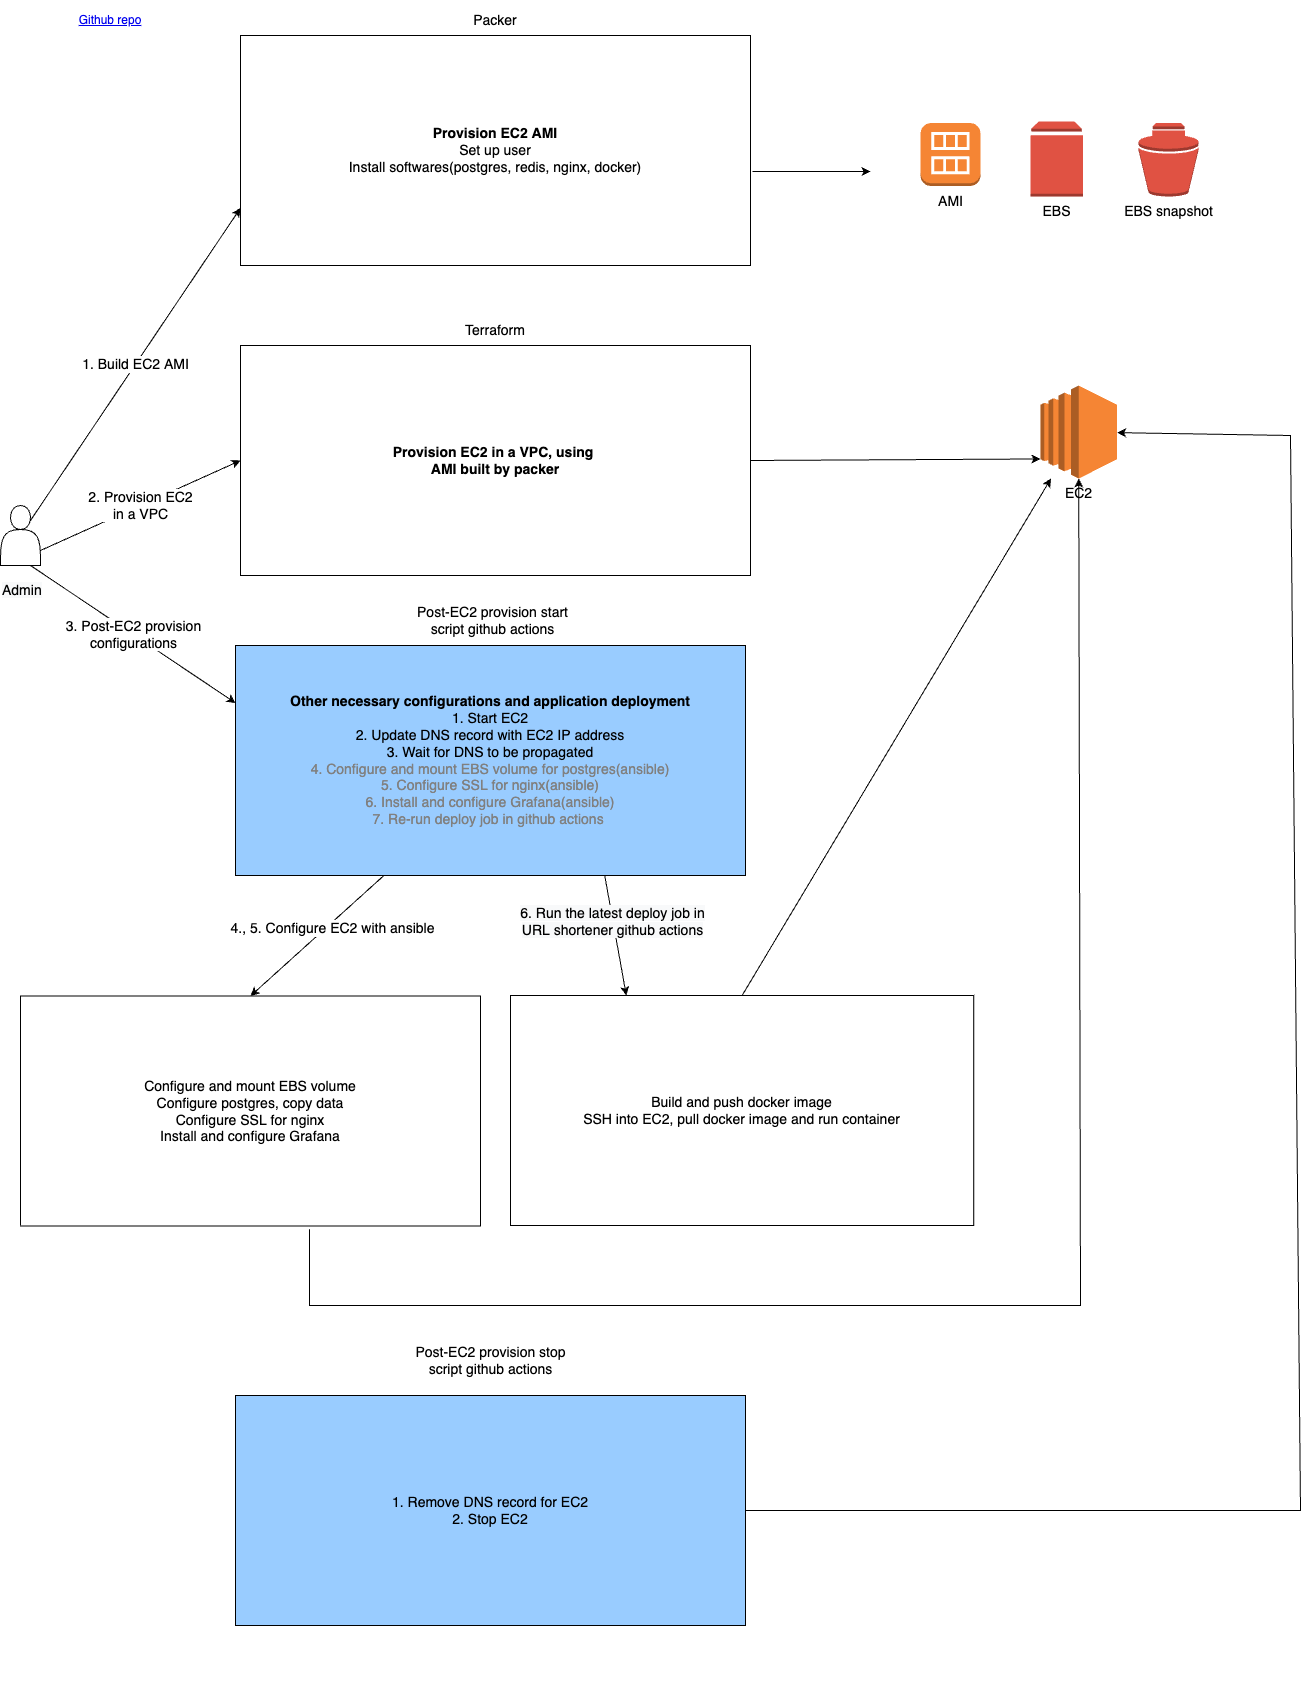

The diagram above was exported from draw.io. Its source (the exported page's mxGraphModel, read from the mxfile embedded in the PNG):
<mxGraphModel dx="1113" dy="598" grid="1" gridSize="10" guides="1" tooltips="1" connect="1" arrows="1" fold="1" page="1" pageScale="1" pageWidth="850" pageHeight="1100" math="0" shadow="0">
  <root>
    <mxCell id="0" />
    <mxCell id="1" parent="0" />
    <UserObject label="Github repo" link="https://github.com/hanchiang/url-shortener-infra" linkTarget="_blank" id="yCPW4YYZAV-ZCDgV7pqj-2">
      <mxCell style="text;html=1;strokeColor=none;fillColor=none;whiteSpace=wrap;align=center;verticalAlign=middle;fontColor=#0000EE;fontStyle=4;" parent="1" vertex="1">
        <mxGeometry x="70" y="5" width="100" height="40" as="geometry" />
      </mxCell>
    </UserObject>
    <mxCell id="yCPW4YYZAV-ZCDgV7pqj-6" value="" style="group" parent="1" connectable="0" vertex="1">
      <mxGeometry x="250" y="10" width="510" height="260" as="geometry" />
    </mxCell>
    <mxCell id="vgnFlMQn3vxzOvK-gfQz-1" value="&lt;b&gt;Provision EC2 AMI&lt;/b&gt;&lt;br&gt;Set up user&lt;br&gt;Install softwares(postgres, redis, nginx, docker)" style="rounded=0;whiteSpace=wrap;html=1;fontSize=14;" parent="yCPW4YYZAV-ZCDgV7pqj-6" vertex="1">
      <mxGeometry y="30" width="510" height="230" as="geometry" />
    </mxCell>
    <mxCell id="mO3bDJzKYFZFKXqqxq1W-1" value="&lt;font style=&quot;font-size: 14px;&quot;&gt;Packer&lt;/font&gt;" style="text;html=1;strokeColor=none;fillColor=none;align=center;verticalAlign=middle;whiteSpace=wrap;rounded=0;" parent="yCPW4YYZAV-ZCDgV7pqj-6" vertex="1">
      <mxGeometry x="225" width="60" height="30" as="geometry" />
    </mxCell>
    <mxCell id="yCPW4YYZAV-ZCDgV7pqj-8" value="" style="group" parent="1" connectable="0" vertex="1">
      <mxGeometry x="250" y="320" width="510" height="260" as="geometry" />
    </mxCell>
    <mxCell id="yCPW4YYZAV-ZCDgV7pqj-3" value="&lt;b&gt;Provision EC2 in a VPC, using&amp;nbsp;&lt;br&gt;AMI built by packer&lt;/b&gt;" style="rounded=0;whiteSpace=wrap;html=1;fontSize=14;" parent="yCPW4YYZAV-ZCDgV7pqj-8" vertex="1">
      <mxGeometry y="30" width="510" height="230" as="geometry" />
    </mxCell>
    <mxCell id="yCPW4YYZAV-ZCDgV7pqj-5" value="&lt;font style=&quot;font-size: 14px;&quot;&gt;Terraform&lt;/font&gt;" style="text;html=1;strokeColor=none;fillColor=none;align=center;verticalAlign=middle;whiteSpace=wrap;rounded=0;" parent="yCPW4YYZAV-ZCDgV7pqj-8" vertex="1">
      <mxGeometry x="225" width="60" height="30" as="geometry" />
    </mxCell>
    <mxCell id="yCPW4YYZAV-ZCDgV7pqj-10" value="" style="group" parent="1" connectable="0" vertex="1">
      <mxGeometry x="250" y="660" width="510" height="290" as="geometry" />
    </mxCell>
    <UserObject label="URL shortener backend" link="https://github.com/hanchiang/url-shortener-backend" linkTarget="_blank" id="MmKbnzukpLliCKFh5JBB-1">
      <mxCell style="text;html=1;strokeColor=none;fillColor=none;whiteSpace=wrap;align=center;verticalAlign=middle;fontColor=#0000EE;fontStyle=4;" parent="yCPW4YYZAV-ZCDgV7pqj-10" vertex="1">
        <mxGeometry x="365" y="176" width="140" height="40" as="geometry" />
      </mxCell>
    </UserObject>
    <mxCell id="ZxSRZZ3jOg7It4IbfBTy-2" value="" style="group" parent="yCPW4YYZAV-ZCDgV7pqj-10" connectable="0" vertex="1">
      <mxGeometry x="-5" y="-50" width="510" height="270" as="geometry" />
    </mxCell>
    <mxCell id="yCPW4YYZAV-ZCDgV7pqj-11" value="&lt;b&gt;Other necessary configurations and application deployment&lt;/b&gt;&lt;br&gt;1. Start EC2&lt;br&gt;2. Update DNS record with EC2 IP address&lt;br&gt;3. Wait for DNS to be propagated&lt;br&gt;&lt;font color=&quot;#808080&quot;&gt;4. Configure and mount EBS volume for postgres(ansible)&lt;br&gt;5. Configure SSL for nginx(ansible)&lt;br&gt;6. Install and configure Grafana(ansible)&lt;br&gt;7. Re-run deploy job in github actions&amp;nbsp;&lt;/font&gt;" style="rounded=0;whiteSpace=wrap;html=1;fontSize=14;fillColor=#99CCFF;" parent="ZxSRZZ3jOg7It4IbfBTy-2" vertex="1">
      <mxGeometry y="40" width="510" height="230" as="geometry" />
    </mxCell>
    <mxCell id="yCPW4YYZAV-ZCDgV7pqj-12" value="&lt;font style=&quot;font-size: 14px;&quot;&gt;Post-EC2 provision start script github actions&lt;/font&gt;" style="text;html=1;strokeColor=none;fillColor=none;align=center;verticalAlign=middle;whiteSpace=wrap;rounded=0;" parent="ZxSRZZ3jOg7It4IbfBTy-2" vertex="1">
      <mxGeometry x="180" width="155" height="30" as="geometry" />
    </mxCell>
    <mxCell id="KrHEv5CIgHfjCmO_K94Z-2" value="" style="group" parent="1" connectable="0" vertex="1">
      <mxGeometry x="10" y="510" width="60" height="100" as="geometry" />
    </mxCell>
    <mxCell id="dBlVSApMQO116e2EOIvV-1" value="" style="shape=actor;whiteSpace=wrap;html=1;" parent="KrHEv5CIgHfjCmO_K94Z-2" vertex="1">
      <mxGeometry width="40" height="60" as="geometry" />
    </mxCell>
    <mxCell id="KrHEv5CIgHfjCmO_K94Z-1" value="&lt;span style=&quot;color: rgb(0, 0, 0); font-family: Helvetica; font-size: 14px; font-style: normal; font-variant-ligatures: normal; font-variant-caps: normal; font-weight: 400; letter-spacing: normal; orphans: 2; text-align: center; text-indent: 0px; text-transform: none; widows: 2; word-spacing: 0px; -webkit-text-stroke-width: 0px; background-color: rgb(248, 249, 250); text-decoration-thickness: initial; text-decoration-style: initial; text-decoration-color: initial; float: none; display: inline !important;&quot;&gt;Admin&lt;/span&gt;" style="text;whiteSpace=wrap;html=1;" parent="KrHEv5CIgHfjCmO_K94Z-2" vertex="1">
      <mxGeometry y="70" width="60" height="30" as="geometry" />
    </mxCell>
    <mxCell id="KrHEv5CIgHfjCmO_K94Z-4" value="&lt;font style=&quot;font-size: 14px;&quot;&gt;1. Build EC2 AMI&lt;/font&gt;" style="endArrow=classic;html=1;rounded=0;entryX=0;entryY=0.75;entryDx=0;entryDy=0;exitX=0.75;exitY=0.25;exitDx=0;exitDy=0;exitPerimeter=0;" parent="1" source="dBlVSApMQO116e2EOIvV-1" target="vgnFlMQn3vxzOvK-gfQz-1" edge="1">
      <mxGeometry width="50" height="50" relative="1" as="geometry">
        <mxPoint x="120" y="440" as="sourcePoint" />
        <mxPoint x="170" y="390" as="targetPoint" />
      </mxGeometry>
    </mxCell>
    <mxCell id="8Hpg63XxrAcR0jbQCIsY-1" value="&lt;font style=&quot;font-size: 14px;&quot;&gt;2. Provision EC2&lt;br&gt;in a VPC&lt;/font&gt;" style="endArrow=classic;html=1;rounded=0;exitX=1;exitY=0.75;exitDx=0;exitDy=0;entryX=0;entryY=0.5;entryDx=0;entryDy=0;" parent="1" source="dBlVSApMQO116e2EOIvV-1" target="yCPW4YYZAV-ZCDgV7pqj-3" edge="1">
      <mxGeometry width="50" height="50" relative="1" as="geometry">
        <mxPoint x="120" y="530" as="sourcePoint" />
        <mxPoint x="170" y="480" as="targetPoint" />
      </mxGeometry>
    </mxCell>
    <mxCell id="8Hpg63XxrAcR0jbQCIsY-2" value="&lt;font style=&quot;font-size: 14px;&quot;&gt;3. Post-EC2 provision&lt;br&gt;configurations&lt;/font&gt;" style="endArrow=classic;html=1;rounded=0;fontSize=14;exitX=0.75;exitY=1;exitDx=0;exitDy=0;entryX=0;entryY=0.25;entryDx=0;entryDy=0;" parent="1" source="dBlVSApMQO116e2EOIvV-1" target="yCPW4YYZAV-ZCDgV7pqj-11" edge="1">
      <mxGeometry width="50" height="50" relative="1" as="geometry">
        <mxPoint x="120" y="590" as="sourcePoint" />
        <mxPoint x="170" y="540" as="targetPoint" />
      </mxGeometry>
    </mxCell>
    <mxCell id="8Hpg63XxrAcR0jbQCIsY-3" value="" style="group" parent="1" connectable="0" vertex="1">
      <mxGeometry x="30" y="943.5" width="460" height="260" as="geometry" />
    </mxCell>
    <mxCell id="ZxSRZZ3jOg7It4IbfBTy-6" value="" style="group" parent="8Hpg63XxrAcR0jbQCIsY-3" connectable="0" vertex="1">
      <mxGeometry y="27" width="460" height="260" as="geometry" />
    </mxCell>
    <mxCell id="8Hpg63XxrAcR0jbQCIsY-4" value="Configure and mount EBS volume&lt;br&gt;Configure postgres, copy data&lt;br&gt;Configure SSL for nginx&lt;br&gt;Install and configure Grafana" style="rounded=0;whiteSpace=wrap;html=1;fontSize=14;" parent="ZxSRZZ3jOg7It4IbfBTy-6" vertex="1">
      <mxGeometry y="30" width="460" height="230" as="geometry" />
    </mxCell>
    <mxCell id="8Hpg63XxrAcR0jbQCIsY-6" value="EBS" style="outlineConnect=0;dashed=0;verticalLabelPosition=bottom;verticalAlign=top;align=center;html=1;shape=mxgraph.aws3.volume;fillColor=#E05243;gradientColor=none;fontSize=14;" parent="1" vertex="1">
      <mxGeometry x="1040" y="126" width="52.5" height="75" as="geometry" />
    </mxCell>
    <mxCell id="8Hpg63XxrAcR0jbQCIsY-7" value="EBS snapshot&lt;br&gt;" style="outlineConnect=0;dashed=0;verticalLabelPosition=bottom;verticalAlign=top;align=center;html=1;shape=mxgraph.aws3.snapshot;fillColor=#E05243;gradientColor=none;fontSize=14;" parent="1" vertex="1">
      <mxGeometry x="1148" y="127.5" width="60" height="73.5" as="geometry" />
    </mxCell>
    <mxCell id="8Hpg63XxrAcR0jbQCIsY-8" value="AMI" style="outlineConnect=0;dashed=0;verticalLabelPosition=bottom;verticalAlign=top;align=center;html=1;shape=mxgraph.aws3.ami;fillColor=#F58534;gradientColor=none;fontSize=14;" parent="1" vertex="1">
      <mxGeometry x="930" y="127.5" width="60" height="63" as="geometry" />
    </mxCell>
    <mxCell id="8Hpg63XxrAcR0jbQCIsY-10" value="EC2" style="outlineConnect=0;dashed=0;verticalLabelPosition=bottom;verticalAlign=top;align=center;html=1;shape=mxgraph.aws3.ec2;fillColor=#F58534;gradientColor=none;fontSize=14;" parent="1" vertex="1">
      <mxGeometry x="1050" y="390" width="76.5" height="93" as="geometry" />
    </mxCell>
    <mxCell id="8Hpg63XxrAcR0jbQCIsY-11" value="" style="endArrow=classic;html=1;rounded=0;fontSize=14;exitX=0.291;exitY=1;exitDx=0;exitDy=0;entryX=0.5;entryY=0;entryDx=0;entryDy=0;exitPerimeter=0;" parent="1" source="yCPW4YYZAV-ZCDgV7pqj-11" target="8Hpg63XxrAcR0jbQCIsY-4" edge="1">
      <mxGeometry width="50" height="50" relative="1" as="geometry">
        <mxPoint x="200" y="990" as="sourcePoint" />
        <mxPoint x="505" y="1010" as="targetPoint" />
      </mxGeometry>
    </mxCell>
    <mxCell id="ZxSRZZ3jOg7It4IbfBTy-7" value="4., 5. Configure EC2 with ansible" style="edgeLabel;html=1;align=center;verticalAlign=middle;resizable=0;points=[];fontSize=14;" parent="8Hpg63XxrAcR0jbQCIsY-11" connectable="0" vertex="1">
      <mxGeometry x="-0.1785" y="4" relative="1" as="geometry">
        <mxPoint as="offset" />
      </mxGeometry>
    </mxCell>
    <mxCell id="8Hpg63XxrAcR0jbQCIsY-13" value="" style="endArrow=classic;html=1;rounded=0;fontSize=14;fontColor=#000000;exitX=1.004;exitY=0.591;exitDx=0;exitDy=0;exitPerimeter=0;" parent="1" source="vgnFlMQn3vxzOvK-gfQz-1" edge="1">
      <mxGeometry width="50" height="50" relative="1" as="geometry">
        <mxPoint x="790" y="150" as="sourcePoint" />
        <mxPoint x="880" y="176" as="targetPoint" />
      </mxGeometry>
    </mxCell>
    <mxCell id="8Hpg63XxrAcR0jbQCIsY-15" value="" style="endArrow=classic;html=1;rounded=0;fontSize=14;fontColor=#000000;exitX=1;exitY=0.5;exitDx=0;exitDy=0;entryX=0;entryY=0.79;entryDx=0;entryDy=0;entryPerimeter=0;" parent="1" source="yCPW4YYZAV-ZCDgV7pqj-3" target="8Hpg63XxrAcR0jbQCIsY-10" edge="1">
      <mxGeometry width="50" height="50" relative="1" as="geometry">
        <mxPoint x="780" y="490" as="sourcePoint" />
        <mxPoint x="890" y="475" as="targetPoint" />
      </mxGeometry>
    </mxCell>
    <mxCell id="8Hpg63XxrAcR0jbQCIsY-16" value="" style="endArrow=classic;html=1;rounded=0;fontSize=14;fontColor=#000000;exitX=0.628;exitY=1.014;exitDx=0;exitDy=0;exitPerimeter=0;entryX=0.5;entryY=1;entryDx=0;entryDy=0;entryPerimeter=0;" parent="1" source="8Hpg63XxrAcR0jbQCIsY-4" target="8Hpg63XxrAcR0jbQCIsY-10" edge="1">
      <mxGeometry width="50" height="50" relative="1" as="geometry">
        <mxPoint x="890" y="1050" as="sourcePoint" />
        <mxPoint x="1270" y="750" as="targetPoint" />
        <Array as="points">
          <mxPoint x="319" y="1310" />
          <mxPoint x="1090" y="1310" />
        </Array>
      </mxGeometry>
    </mxCell>
    <mxCell id="ZxSRZZ3jOg7It4IbfBTy-8" value="" style="group" parent="1" connectable="0" vertex="1">
      <mxGeometry x="520" y="950" width="463.25" height="287" as="geometry" />
    </mxCell>
    <mxCell id="ZxSRZZ3jOg7It4IbfBTy-12" value="" style="group" parent="ZxSRZZ3jOg7It4IbfBTy-8" connectable="0" vertex="1">
      <mxGeometry y="10" width="463.25" height="277" as="geometry" />
    </mxCell>
    <mxCell id="ZxSRZZ3jOg7It4IbfBTy-9" value="" style="group" parent="ZxSRZZ3jOg7It4IbfBTy-12" connectable="0" vertex="1">
      <mxGeometry y="17" width="463.25" height="260" as="geometry" />
    </mxCell>
    <mxCell id="ZxSRZZ3jOg7It4IbfBTy-10" value="Build and push docker image&lt;br&gt;SSH into EC2, pull docker image and run container" style="rounded=0;whiteSpace=wrap;html=1;fontSize=14;" parent="ZxSRZZ3jOg7It4IbfBTy-9" vertex="1">
      <mxGeometry y="23" width="463.25" height="230" as="geometry" />
    </mxCell>
    <mxCell id="ZxSRZZ3jOg7It4IbfBTy-13" value="&lt;span style=&quot;background-color: rgb(248, 249, 250);&quot;&gt;6. Run the latest&amp;nbsp;deploy job in&lt;br&gt;URL shortener github actions&lt;/span&gt;" style="endArrow=classic;html=1;rounded=0;fontSize=14;exitX=0.724;exitY=1;exitDx=0;exitDy=0;entryX=0.25;entryY=0;entryDx=0;entryDy=0;exitPerimeter=0;" parent="1" source="yCPW4YYZAV-ZCDgV7pqj-11" target="ZxSRZZ3jOg7It4IbfBTy-10" edge="1">
      <mxGeometry x="-0.2189" y="-1" width="50" height="50" relative="1" as="geometry">
        <mxPoint x="860" y="840" as="sourcePoint" />
        <mxPoint x="910" y="790" as="targetPoint" />
        <mxPoint as="offset" />
      </mxGeometry>
    </mxCell>
    <mxCell id="ZxSRZZ3jOg7It4IbfBTy-15" value="" style="endArrow=classic;html=1;rounded=0;fontSize=14;exitX=0.5;exitY=0;exitDx=0;exitDy=0;" parent="1" source="ZxSRZZ3jOg7It4IbfBTy-10" target="8Hpg63XxrAcR0jbQCIsY-10" edge="1">
      <mxGeometry width="50" height="50" relative="1" as="geometry">
        <mxPoint x="1090" y="910" as="sourcePoint" />
        <mxPoint x="1010" y="580" as="targetPoint" />
      </mxGeometry>
    </mxCell>
    <mxCell id="ZxSRZZ3jOg7It4IbfBTy-18" value="" style="group" parent="1" connectable="0" vertex="1">
      <mxGeometry x="250" y="1370" width="510" height="320" as="geometry" />
    </mxCell>
    <mxCell id="ZxSRZZ3jOg7It4IbfBTy-21" value="" style="group" parent="ZxSRZZ3jOg7It4IbfBTy-18" connectable="0" vertex="1">
      <mxGeometry x="-5" y="-20" width="510" height="280" as="geometry" />
    </mxCell>
    <mxCell id="ZxSRZZ3jOg7It4IbfBTy-19" value="1. Remove DNS record for EC2&lt;br&gt;2. Stop EC2" style="rounded=0;whiteSpace=wrap;html=1;fontSize=14;fillColor=#99CCFF;" parent="ZxSRZZ3jOg7It4IbfBTy-21" vertex="1">
      <mxGeometry y="50" width="510" height="230" as="geometry" />
    </mxCell>
    <mxCell id="ZxSRZZ3jOg7It4IbfBTy-20" value="&lt;font style=&quot;font-size: 14px;&quot;&gt;Post-EC2 provision stop &lt;br&gt;script github actions&lt;/font&gt;" style="text;html=1;strokeColor=none;fillColor=none;align=center;verticalAlign=middle;whiteSpace=wrap;rounded=0;" parent="ZxSRZZ3jOg7It4IbfBTy-21" vertex="1">
      <mxGeometry x="177.5" width="155" height="30" as="geometry" />
    </mxCell>
    <mxCell id="ZxSRZZ3jOg7It4IbfBTy-22" value="" style="endArrow=classic;html=1;rounded=0;fontSize=14;exitX=1;exitY=0.5;exitDx=0;exitDy=0;" parent="1" source="ZxSRZZ3jOg7It4IbfBTy-19" target="8Hpg63XxrAcR0jbQCIsY-10" edge="1">
      <mxGeometry width="50" height="50" relative="1" as="geometry">
        <mxPoint x="1070" y="1450" as="sourcePoint" />
        <mxPoint x="1390" y="430" as="targetPoint" />
        <Array as="points">
          <mxPoint x="1310" y="1515" />
          <mxPoint x="1300" y="440" />
        </Array>
      </mxGeometry>
    </mxCell>
  </root>
</mxGraphModel>